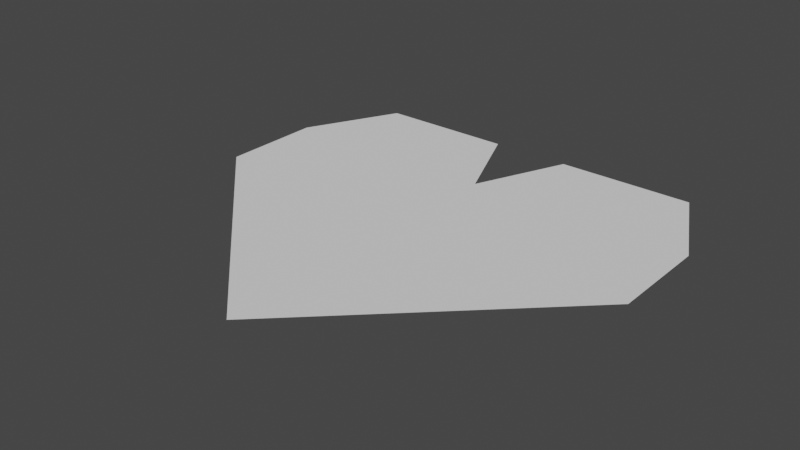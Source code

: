 # Source: heart.blend  (saved by Blender 3.1.7; exported with 4.5.12 LTS)
import bpy
from mathutils import Matrix  # noqa: F401  (used for matrix-valued properties, if any)

bpy.ops.wm.read_factory_settings(use_empty=True)
scene = bpy.context.scene
scene.name = 'Scene'

# ---- collections
col_collection = bpy.data.collections.new('Collection'); scene.collection.children.link(col_collection)

# ---- world
world_world = bpy.data.worlds.new('World'); scene.world = world_world
world_world.use_nodes = True; world_world.node_tree.nodes.clear()
_N = world_world.node_tree.nodes; _L = world_world.node_tree.links
n0 = _N.new('ShaderNodeOutputWorld'); n0.name = 'World Output'; n0.location = (300, 300)
n1 = _N.new('ShaderNodeBackground'); n1.name = 'Background'; n1.location = (10, 300)
n1.inputs[0].default_value = (0.05088, 0.05088, 0.05088, 1.0)
_L.new(n1.outputs[0], n0.inputs[0])
n0.is_active_output = True
world_world.color = (0.05088, 0.05088, 0.05088)
world_world.use_sun_shadow = False
world_world.sun_shadow_jitter_overblur = 0.0

# ---- meshes
me_plane = bpy.data.meshes.new('Plane')
me_plane.from_pydata([(1.126e-08, -0.8531, 0.0), (1.126e-08, 0.4284, 0.0), (0.7098, 0.8077, 0.0), (0.8993, 0.01817, 0.0), (0.1605, 0.8077, 0.0), (0.8993, 0.4284, 0.0), (-0.7098, 0.8077, 0.0), (-0.8993, 0.01817, 0.0), (-0.1605, 0.8077, 0.0), (-0.8993, 0.4284, 0.0)], [], [(1, 2, 4), (3, 1, 5), (1, 3, 0), (2, 1, 5), (1, 8, 6), (7, 9, 1), (1, 0, 7), (6, 9, 1)])
_uv = me_plane.uv_layers.new(name='UVMap')
_uv.uv.foreach_set('vector', [0.0, 0.0, 0.0, 0.0, 0.0, 0.0, 0.0, 0.0, 0.0, 0.0, 0.0, 0.0, 0.0, 0.0, 0.0, 0.0, 0.0, 0.0, 0.0, 0.0, 0.0, 0.0, 0.0, 0.0, 0.0, 0.0, 0.0, 0.0, 0.0, 0.0, 0.0, 0.0, 0.0, 0.0, 0.0, 0.0, 0.0, 0.0, 0.0, 0.0, 0.0, 0.0, 0.0, 0.0, 0.0, 0.0, 0.0, 0.0])
me_plane.use_remesh_fix_poles = True
me_plane.use_remesh_preserve_attributes = False
me_plane.update()

# ---- objects
ob_plane = bpy.data.objects.new('Plane', me_plane)

# ---- transforms, parenting, visibility, modifiers, constraints
ob_plane.location = (0.0, 0.0, 0.0)

# ---- collection membership
col_collection.objects.link(ob_plane)

# ---- scene / render settings (as saved in the file)
scene.frame_start = 1; scene.frame_end = 250; scene.frame_set(1)
scene.render.engine = 'BLENDER_EEVEE_NEXT'
scene.cycles.sampling_pattern = 'TABULATED_SOBOL'
scene.cycles.use_light_tree = False
scene.view_settings.view_transform = 'Filmic'
bpy.context.view_layer.update()

# ---- added for rendering (the .blend has no active camera and no usable light): camera, sun
cam_auto = bpy.data.cameras.new('AutoCamera')
cam_auto.lens = 50.0
cam_auto.sensor_width = 36.0
cam_auto.clip_end = 1000.0
ob_auto_camera = bpy.data.objects.new('AutoCamera', cam_auto)
scene.collection.objects.link(ob_auto_camera)
ob_auto_camera.location = (2.2651, -2.74085, 1.81208)
ob_auto_camera.rotation_euler = (1.09748, -7.21219e-08, 0.694738)
scene.camera = ob_auto_camera
light_auto_sun = bpy.data.lights.new('AutoSun', 'SUN')
light_auto_sun.energy = 3.0
light_auto_sun.angle = 0.0523599
ob_auto_sun = bpy.data.objects.new('AutoSun', light_auto_sun)
scene.collection.objects.link(ob_auto_sun)
ob_auto_sun.rotation_euler = (0.872665, 0.174533, 0.523599)
bpy.context.view_layer.update()
